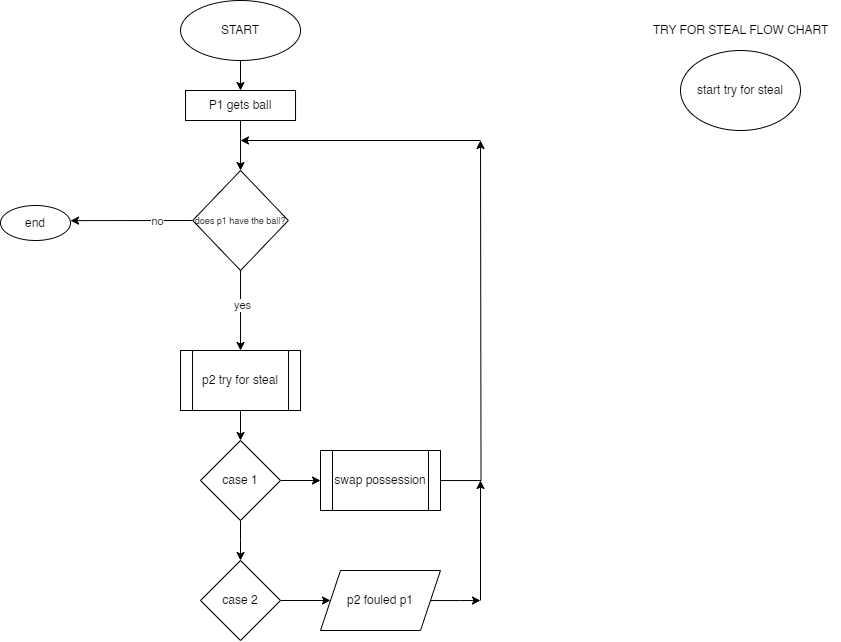

The diagram above was exported from draw.io. Its source (the exported page's mxGraphModel, read from the mxfile embedded in the PNG):
<mxGraphModel dx="926" dy="495" grid="1" gridSize="10" guides="1" tooltips="1" connect="1" arrows="1" fold="1" page="1" pageScale="1" pageWidth="2000" pageHeight="2000" math="0" shadow="0">
  <root>
    <mxCell id="0" />
    <mxCell id="1" parent="0" />
    <mxCell id="8wF2jBb92iFuLvWdcW7d-1" value="START" style="ellipse;whiteSpace=wrap;html=1;" parent="1" vertex="1">
      <mxGeometry x="500.03" y="40" width="120" height="60" as="geometry" />
    </mxCell>
    <mxCell id="8wF2jBb92iFuLvWdcW7d-4" value="" style="edgeStyle=orthogonalEdgeStyle;rounded=0;orthogonalLoop=1;jettySize=auto;html=1;" parent="1" source="8wF2jBb92iFuLvWdcW7d-1" target="8wF2jBb92iFuLvWdcW7d-3" edge="1">
      <mxGeometry relative="1" as="geometry">
        <mxPoint x="560.03" y="200" as="targetPoint" />
        <mxPoint x="560.03" y="100" as="sourcePoint" />
      </mxGeometry>
    </mxCell>
    <mxCell id="8wF2jBb92iFuLvWdcW7d-6" style="edgeStyle=orthogonalEdgeStyle;rounded=0;orthogonalLoop=1;jettySize=auto;html=1;exitX=0.5;exitY=1;exitDx=0;exitDy=0;entryX=0.5;entryY=0;entryDx=0;entryDy=0;" parent="1" source="8wF2jBb92iFuLvWdcW7d-3" edge="1" target="8wF2jBb92iFuLvWdcW7d-7">
      <mxGeometry relative="1" as="geometry">
        <mxPoint x="560.03" y="200" as="targetPoint" />
      </mxGeometry>
    </mxCell>
    <mxCell id="8wF2jBb92iFuLvWdcW7d-3" value="P1 gets ball" style="rounded=0;whiteSpace=wrap;html=1;" parent="1" vertex="1">
      <mxGeometry x="505.03" y="130" width="110" height="30" as="geometry" />
    </mxCell>
    <mxCell id="ugixhmT3rM1tM_R7YD1Y-9" style="edgeStyle=orthogonalEdgeStyle;rounded=0;orthogonalLoop=1;jettySize=auto;html=1;entryX=0.5;entryY=0;entryDx=0;entryDy=0;" edge="1" parent="1" source="8wF2jBb92iFuLvWdcW7d-7" target="ugixhmT3rM1tM_R7YD1Y-6">
      <mxGeometry relative="1" as="geometry" />
    </mxCell>
    <mxCell id="ugixhmT3rM1tM_R7YD1Y-10" value="yes" style="edgeLabel;html=1;align=center;verticalAlign=middle;resizable=0;points=[];" vertex="1" connectable="0" parent="ugixhmT3rM1tM_R7YD1Y-9">
      <mxGeometry x="-0.1285" y="1" relative="1" as="geometry">
        <mxPoint as="offset" />
      </mxGeometry>
    </mxCell>
    <mxCell id="ugixhmT3rM1tM_R7YD1Y-27" style="edgeStyle=orthogonalEdgeStyle;rounded=0;orthogonalLoop=1;jettySize=auto;html=1;exitX=0;exitY=0.5;exitDx=0;exitDy=0;" edge="1" parent="1" source="8wF2jBb92iFuLvWdcW7d-7">
      <mxGeometry relative="1" as="geometry">
        <mxPoint x="389.9999999999999" y="260.1379310344828" as="targetPoint" />
      </mxGeometry>
    </mxCell>
    <mxCell id="ugixhmT3rM1tM_R7YD1Y-28" value="no" style="edgeLabel;html=1;align=center;verticalAlign=middle;resizable=0;points=[];" vertex="1" connectable="0" parent="ugixhmT3rM1tM_R7YD1Y-27">
      <mxGeometry x="-0.4177" y="3" relative="1" as="geometry">
        <mxPoint y="-3" as="offset" />
      </mxGeometry>
    </mxCell>
    <mxCell id="8wF2jBb92iFuLvWdcW7d-7" value="&lt;font style=&quot;font-size: 9px;&quot;&gt;does p1 have the ball?&lt;/font&gt;" style="rhombus;whiteSpace=wrap;html=1;" parent="1" vertex="1">
      <mxGeometry x="512.21" y="210" width="95.63" height="100" as="geometry" />
    </mxCell>
    <mxCell id="ugixhmT3rM1tM_R7YD1Y-15" value="" style="edgeStyle=orthogonalEdgeStyle;rounded=0;orthogonalLoop=1;jettySize=auto;html=1;" edge="1" parent="1" source="ugixhmT3rM1tM_R7YD1Y-6" target="ugixhmT3rM1tM_R7YD1Y-12">
      <mxGeometry relative="1" as="geometry" />
    </mxCell>
    <mxCell id="ugixhmT3rM1tM_R7YD1Y-6" value="p2 try for steal" style="shape=process;whiteSpace=wrap;html=1;backgroundOutline=1;" vertex="1" parent="1">
      <mxGeometry x="500.03" y="390" width="120" height="60" as="geometry" />
    </mxCell>
    <mxCell id="ugixhmT3rM1tM_R7YD1Y-20" style="edgeStyle=orthogonalEdgeStyle;rounded=0;orthogonalLoop=1;jettySize=auto;html=1;entryX=0.5;entryY=0;entryDx=0;entryDy=0;" edge="1" parent="1" source="ugixhmT3rM1tM_R7YD1Y-12">
      <mxGeometry relative="1" as="geometry">
        <mxPoint x="560" y="600" as="targetPoint" />
      </mxGeometry>
    </mxCell>
    <mxCell id="ugixhmT3rM1tM_R7YD1Y-23" value="" style="edgeStyle=orthogonalEdgeStyle;rounded=0;orthogonalLoop=1;jettySize=auto;html=1;" edge="1" parent="1" source="ugixhmT3rM1tM_R7YD1Y-12" target="ugixhmT3rM1tM_R7YD1Y-22">
      <mxGeometry relative="1" as="geometry" />
    </mxCell>
    <mxCell id="ugixhmT3rM1tM_R7YD1Y-12" value="case 1" style="rhombus;whiteSpace=wrap;html=1;" vertex="1" parent="1">
      <mxGeometry x="520" y="480" width="80" height="80" as="geometry" />
    </mxCell>
    <mxCell id="ugixhmT3rM1tM_R7YD1Y-35" value="" style="edgeStyle=orthogonalEdgeStyle;rounded=0;orthogonalLoop=1;jettySize=auto;html=1;" edge="1" parent="1" source="ugixhmT3rM1tM_R7YD1Y-14" target="ugixhmT3rM1tM_R7YD1Y-34">
      <mxGeometry relative="1" as="geometry" />
    </mxCell>
    <mxCell id="ugixhmT3rM1tM_R7YD1Y-14" value="case 2" style="rhombus;whiteSpace=wrap;html=1;" vertex="1" parent="1">
      <mxGeometry x="520.0300000000001" y="600" width="80" height="80" as="geometry" />
    </mxCell>
    <mxCell id="ugixhmT3rM1tM_R7YD1Y-24" style="edgeStyle=orthogonalEdgeStyle;rounded=0;orthogonalLoop=1;jettySize=auto;html=1;" edge="1" parent="1" source="ugixhmT3rM1tM_R7YD1Y-22">
      <mxGeometry relative="1" as="geometry">
        <mxPoint x="800" y="180" as="targetPoint" />
      </mxGeometry>
    </mxCell>
    <mxCell id="ugixhmT3rM1tM_R7YD1Y-22" value="swap possession" style="shape=process;whiteSpace=wrap;html=1;backgroundOutline=1;" vertex="1" parent="1">
      <mxGeometry x="640" y="490" width="120" height="60" as="geometry" />
    </mxCell>
    <mxCell id="ugixhmT3rM1tM_R7YD1Y-26" value="" style="endArrow=classic;html=1;rounded=0;" edge="1" parent="1">
      <mxGeometry width="50" height="50" relative="1" as="geometry">
        <mxPoint x="800" y="180" as="sourcePoint" />
        <mxPoint x="560" y="180" as="targetPoint" />
      </mxGeometry>
    </mxCell>
    <mxCell id="ugixhmT3rM1tM_R7YD1Y-29" value="end" style="ellipse;whiteSpace=wrap;html=1;" vertex="1" parent="1">
      <mxGeometry x="320" y="245" width="70" height="35" as="geometry" />
    </mxCell>
    <mxCell id="ugixhmT3rM1tM_R7YD1Y-39" style="edgeStyle=orthogonalEdgeStyle;rounded=0;orthogonalLoop=1;jettySize=auto;html=1;" edge="1" parent="1" source="ugixhmT3rM1tM_R7YD1Y-34">
      <mxGeometry relative="1" as="geometry">
        <mxPoint x="800" y="640" as="targetPoint" />
      </mxGeometry>
    </mxCell>
    <mxCell id="ugixhmT3rM1tM_R7YD1Y-34" value="p2 fouled p1" style="shape=parallelogram;perimeter=parallelogramPerimeter;whiteSpace=wrap;html=1;fixedSize=1;" vertex="1" parent="1">
      <mxGeometry x="640" y="610" width="120" height="60" as="geometry" />
    </mxCell>
    <mxCell id="ugixhmT3rM1tM_R7YD1Y-40" value="" style="edgeStyle=none;orthogonalLoop=1;jettySize=auto;html=1;rounded=0;" edge="1" parent="1">
      <mxGeometry width="100" relative="1" as="geometry">
        <mxPoint x="800" y="640" as="sourcePoint" />
        <mxPoint x="800" y="520" as="targetPoint" />
        <Array as="points" />
      </mxGeometry>
    </mxCell>
    <mxCell id="ugixhmT3rM1tM_R7YD1Y-41" value="start try for steal" style="ellipse;whiteSpace=wrap;html=1;" vertex="1" parent="1">
      <mxGeometry x="1000" y="90" width="120" height="80" as="geometry" />
    </mxCell>
    <mxCell id="ugixhmT3rM1tM_R7YD1Y-42" value="TRY FOR STEAL FLOW CHART" style="text;html=1;align=center;verticalAlign=middle;resizable=0;points=[];autosize=1;strokeColor=none;fillColor=none;" vertex="1" parent="1">
      <mxGeometry x="960" y="55" width="200" height="30" as="geometry" />
    </mxCell>
  </root>
</mxGraphModel>